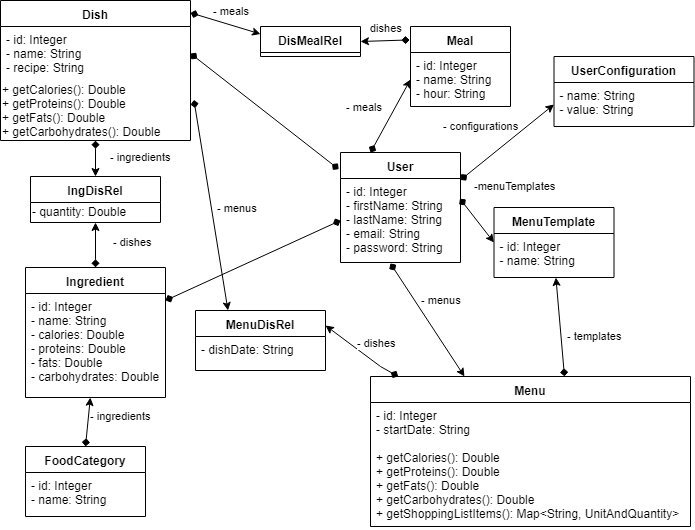

The diagram above was exported from draw.io. Its source (the exported page's mxGraphModel, read from the mxfile embedded in the PNG):
<mxGraphModel dx="1185" dy="596" grid="1" gridSize="10" guides="1" tooltips="1" connect="1" arrows="1" fold="1" page="1" pageScale="1" pageWidth="827" pageHeight="1169" math="0" shadow="0">
  <root>
    <mxCell id="0" />
    <mxCell id="1" parent="0" />
    <mxCell id="hGPphvmXhv14BGBSfQLB-1" value="Dish&#10;" style="swimlane;fontStyle=1;align=center;verticalAlign=top;childLayout=stackLayout;horizontal=1;startSize=26;horizontalStack=0;resizeParent=1;resizeParentMax=0;resizeLast=0;collapsible=1;marginBottom=0;strokeColor=#000000;" vertex="1" parent="1">
      <mxGeometry x="66" y="104" width="190" height="140" as="geometry" />
    </mxCell>
    <mxCell id="hGPphvmXhv14BGBSfQLB-2" value="- id: Integer&#10;- name: String&#10;- recipe: String" style="text;strokeColor=none;fillColor=none;align=left;verticalAlign=top;spacingLeft=4;spacingRight=4;overflow=hidden;rotatable=0;points=[[0,0.5],[1,0.5]];portConstraint=eastwest;" vertex="1" parent="hGPphvmXhv14BGBSfQLB-1">
      <mxGeometry y="26" width="190" height="54" as="geometry" />
    </mxCell>
    <mxCell id="hGPphvmXhv14BGBSfQLB-5" value="+ getCalories(): Double&lt;br&gt;+ getProteins(): Double&lt;br&gt;+ getFats(): Double&lt;br&gt;+ getCarbohydrates(): Double" style="text;html=1;resizable=0;points=[];autosize=1;align=left;verticalAlign=top;spacingTop=-4;" vertex="1" parent="hGPphvmXhv14BGBSfQLB-1">
      <mxGeometry y="80" width="190" height="60" as="geometry" />
    </mxCell>
    <mxCell id="hGPphvmXhv14BGBSfQLB-33" value="- dishes" style="edgeStyle=none;rounded=0;orthogonalLoop=1;jettySize=auto;html=1;exitX=0.5;exitY=0;exitDx=0;exitDy=0;entryX=0.5;entryY=1;entryDx=0;entryDy=0;startArrow=diamond;startFill=1;endArrow=classic;endFill=1;" edge="1" parent="1" source="hGPphvmXhv14BGBSfQLB-6" target="hGPphvmXhv14BGBSfQLB-31">
      <mxGeometry x="0.1053" y="-37" relative="1" as="geometry">
        <mxPoint as="offset" />
      </mxGeometry>
    </mxCell>
    <mxCell id="hGPphvmXhv14BGBSfQLB-6" value="Ingredient" style="swimlane;fontStyle=1;align=center;verticalAlign=top;childLayout=stackLayout;horizontal=1;startSize=26;horizontalStack=0;resizeParent=1;resizeParentMax=0;resizeLast=0;collapsible=1;marginBottom=0;strokeColor=#000000;" vertex="1" parent="1">
      <mxGeometry x="91" y="371" width="140" height="130" as="geometry" />
    </mxCell>
    <mxCell id="hGPphvmXhv14BGBSfQLB-7" value="- id: Integer&#10;- name: String&#10;- calories: Double&#10;- proteins: Double&#10;- fats: Double&#10;- carbohydrates: Double" style="text;strokeColor=none;fillColor=none;align=left;verticalAlign=top;spacingLeft=4;spacingRight=4;overflow=hidden;rotatable=0;points=[[0,0.5],[1,0.5]];portConstraint=eastwest;" vertex="1" parent="hGPphvmXhv14BGBSfQLB-6">
      <mxGeometry y="26" width="140" height="104" as="geometry" />
    </mxCell>
    <mxCell id="hGPphvmXhv14BGBSfQLB-41" value="- ingredients" style="edgeStyle=none;rounded=0;orthogonalLoop=1;jettySize=auto;html=1;exitX=0.5;exitY=0;exitDx=0;exitDy=0;startArrow=diamond;startFill=1;endArrow=classic;endFill=1;" edge="1" parent="1" source="hGPphvmXhv14BGBSfQLB-9" target="hGPphvmXhv14BGBSfQLB-7">
      <mxGeometry x="0.3527" y="-32" relative="1" as="geometry">
        <mxPoint as="offset" />
      </mxGeometry>
    </mxCell>
    <mxCell id="hGPphvmXhv14BGBSfQLB-9" value="FoodCategory&#10;" style="swimlane;fontStyle=1;align=center;verticalAlign=top;childLayout=stackLayout;horizontal=1;startSize=26;horizontalStack=0;resizeParent=1;resizeParentMax=0;resizeLast=0;collapsible=1;marginBottom=0;strokeColor=#000000;" vertex="1" parent="1">
      <mxGeometry x="91" y="550" width="120" height="70" as="geometry" />
    </mxCell>
    <mxCell id="hGPphvmXhv14BGBSfQLB-10" value="- id: Integer&#10;- name: String" style="text;strokeColor=none;fillColor=none;align=left;verticalAlign=top;spacingLeft=4;spacingRight=4;overflow=hidden;rotatable=0;points=[[0,0.5],[1,0.5]];portConstraint=eastwest;" vertex="1" parent="hGPphvmXhv14BGBSfQLB-9">
      <mxGeometry y="26" width="120" height="44" as="geometry" />
    </mxCell>
    <mxCell id="hGPphvmXhv14BGBSfQLB-12" value="Meal" style="swimlane;fontStyle=1;align=center;verticalAlign=top;childLayout=stackLayout;horizontal=1;startSize=26;horizontalStack=0;resizeParent=1;resizeParentMax=0;resizeLast=0;collapsible=1;marginBottom=0;strokeColor=#000000;" vertex="1" parent="1">
      <mxGeometry x="476" y="130" width="100" height="80" as="geometry" />
    </mxCell>
    <mxCell id="hGPphvmXhv14BGBSfQLB-13" value="- id: Integer&#10;- name: String&#10;- hour: String" style="text;strokeColor=none;fillColor=none;align=left;verticalAlign=top;spacingLeft=4;spacingRight=4;overflow=hidden;rotatable=0;points=[[0,0.5],[1,0.5]];portConstraint=eastwest;" vertex="1" parent="hGPphvmXhv14BGBSfQLB-12">
      <mxGeometry y="26" width="100" height="54" as="geometry" />
    </mxCell>
    <mxCell id="hGPphvmXhv14BGBSfQLB-14" value="Menu" style="swimlane;fontStyle=1;align=center;verticalAlign=top;childLayout=stackLayout;horizontal=1;startSize=26;horizontalStack=0;resizeParent=1;resizeParentMax=0;resizeLast=0;collapsible=1;marginBottom=0;strokeColor=#000000;" vertex="1" parent="1">
      <mxGeometry x="436" y="480" width="320" height="150" as="geometry" />
    </mxCell>
    <mxCell id="hGPphvmXhv14BGBSfQLB-15" value="- id: Integer&#10;- startDate: String&#10;&#10;+ getCalories(): Double&#10;+ getProteins(): Double&#10;+ getFats(): Double&#10;+ getCarbohydrates(): Double&#10;+ getShoppingListItems(): Map&lt;String, UnitAndQuantity&gt;" style="text;strokeColor=none;fillColor=none;align=left;verticalAlign=top;spacingLeft=4;spacingRight=4;overflow=hidden;rotatable=0;points=[[0,0.5],[1,0.5]];portConstraint=eastwest;" vertex="1" parent="hGPphvmXhv14BGBSfQLB-14">
      <mxGeometry y="26" width="320" height="124" as="geometry" />
    </mxCell>
    <mxCell id="hGPphvmXhv14BGBSfQLB-39" value="- dishes" style="edgeStyle=none;rounded=0;orthogonalLoop=1;jettySize=auto;html=1;exitX=1;exitY=0.25;exitDx=0;exitDy=0;startArrow=classic;startFill=1;endArrow=diamond;endFill=1;" edge="1" parent="1" source="hGPphvmXhv14BGBSfQLB-18" target="hGPphvmXhv14BGBSfQLB-14">
      <mxGeometry x="0.1577" y="17" relative="1" as="geometry">
        <Array as="points">
          <mxPoint x="446" y="470" />
        </Array>
        <mxPoint as="offset" />
      </mxGeometry>
    </mxCell>
    <mxCell id="hGPphvmXhv14BGBSfQLB-40" value="- menus" style="edgeStyle=none;rounded=0;orthogonalLoop=1;jettySize=auto;html=1;exitX=0.25;exitY=0;exitDx=0;exitDy=0;entryX=1.018;entryY=0.323;entryDx=0;entryDy=0;entryPerimeter=0;startArrow=classic;startFill=1;endArrow=diamond;endFill=1;" edge="1" parent="1" source="hGPphvmXhv14BGBSfQLB-18" target="hGPphvmXhv14BGBSfQLB-5">
      <mxGeometry x="-0.0732" y="-26" relative="1" as="geometry">
        <mxPoint as="offset" />
      </mxGeometry>
    </mxCell>
    <mxCell id="hGPphvmXhv14BGBSfQLB-18" value="MenuDisRel" style="swimlane;fontStyle=1;align=center;verticalAlign=top;childLayout=stackLayout;horizontal=1;startSize=26;horizontalStack=0;resizeParent=1;resizeParentMax=0;resizeLast=0;collapsible=1;marginBottom=0;strokeColor=#000000;" vertex="1" parent="1">
      <mxGeometry x="261" y="414" width="130" height="60" as="geometry" />
    </mxCell>
    <mxCell id="hGPphvmXhv14BGBSfQLB-19" value="- dishDate: String" style="text;strokeColor=none;fillColor=none;align=left;verticalAlign=top;spacingLeft=4;spacingRight=4;overflow=hidden;rotatable=0;points=[[0,0.5],[1,0.5]];portConstraint=eastwest;" vertex="1" parent="hGPphvmXhv14BGBSfQLB-18">
      <mxGeometry y="26" width="130" height="34" as="geometry" />
    </mxCell>
    <mxCell id="hGPphvmXhv14BGBSfQLB-20" value="MenuTemplate" style="swimlane;fontStyle=1;align=center;verticalAlign=top;childLayout=stackLayout;horizontal=1;startSize=26;horizontalStack=0;resizeParent=1;resizeParentMax=0;resizeLast=0;collapsible=1;marginBottom=0;strokeColor=#000000;" vertex="1" parent="1">
      <mxGeometry x="559.5" y="311" width="120" height="70" as="geometry" />
    </mxCell>
    <mxCell id="hGPphvmXhv14BGBSfQLB-21" value="- id: Integer&#10;- name: String" style="text;strokeColor=none;fillColor=none;align=left;verticalAlign=top;spacingLeft=4;spacingRight=4;overflow=hidden;rotatable=0;points=[[0,0.5],[1,0.5]];portConstraint=eastwest;" vertex="1" parent="hGPphvmXhv14BGBSfQLB-20">
      <mxGeometry y="26" width="120" height="44" as="geometry" />
    </mxCell>
    <mxCell id="hGPphvmXhv14BGBSfQLB-43" value="-menuTemplates" style="edgeStyle=none;rounded=0;orthogonalLoop=1;jettySize=auto;html=1;exitX=0.995;exitY=0.24;exitDx=0;exitDy=0;entryX=0;entryY=0.5;entryDx=0;entryDy=0;startArrow=diamond;startFill=1;endArrow=classic;endFill=1;exitPerimeter=0;" edge="1" parent="1" source="hGPphvmXhv14BGBSfQLB-23" target="hGPphvmXhv14BGBSfQLB-20">
      <mxGeometry x="-0.1385" y="51" relative="1" as="geometry">
        <mxPoint as="offset" />
      </mxGeometry>
    </mxCell>
    <mxCell id="hGPphvmXhv14BGBSfQLB-22" value="User" style="swimlane;fontStyle=1;align=center;verticalAlign=top;childLayout=stackLayout;horizontal=1;startSize=26;horizontalStack=0;resizeParent=1;resizeParentMax=0;resizeLast=0;collapsible=1;marginBottom=0;strokeColor=#000000;" vertex="1" parent="1">
      <mxGeometry x="406" y="256" width="120" height="110" as="geometry" />
    </mxCell>
    <mxCell id="hGPphvmXhv14BGBSfQLB-24" value="UserConfiguration" style="swimlane;fontStyle=1;align=center;verticalAlign=top;childLayout=stackLayout;horizontal=1;startSize=26;horizontalStack=0;resizeParent=1;resizeParentMax=0;resizeLast=0;collapsible=1;marginBottom=0;strokeColor=#000000;" vertex="1" parent="1">
      <mxGeometry x="619.5" y="160" width="140" height="70" as="geometry" />
    </mxCell>
    <mxCell id="hGPphvmXhv14BGBSfQLB-25" value="- name: String&#10;- value: String" style="text;strokeColor=none;fillColor=none;align=left;verticalAlign=top;spacingLeft=4;spacingRight=4;overflow=hidden;rotatable=0;points=[[0,0.5],[1,0.5]];portConstraint=eastwest;" vertex="1" parent="hGPphvmXhv14BGBSfQLB-24">
      <mxGeometry y="26" width="140" height="44" as="geometry" />
    </mxCell>
    <mxCell id="hGPphvmXhv14BGBSfQLB-26" value="DisMealRel" style="swimlane;fontStyle=1;align=center;verticalAlign=top;childLayout=stackLayout;horizontal=1;startSize=26;horizontalStack=0;resizeParent=1;resizeParentMax=0;resizeLast=0;collapsible=1;marginBottom=0;strokeColor=#000000;" vertex="1" parent="1">
      <mxGeometry x="326" y="130" width="100" height="30" as="geometry" />
    </mxCell>
    <mxCell id="hGPphvmXhv14BGBSfQLB-28" value="- meals" style="rounded=0;orthogonalLoop=1;jettySize=auto;html=1;exitX=1;exitY=0.088;exitDx=0;exitDy=0;entryX=0;entryY=0.25;entryDx=0;entryDy=0;endArrow=classic;endFill=1;startArrow=diamond;startFill=1;exitPerimeter=0;" edge="1" parent="1" source="hGPphvmXhv14BGBSfQLB-1" target="hGPphvmXhv14BGBSfQLB-26">
      <mxGeometry x="0.0198" y="13" relative="1" as="geometry">
        <mxPoint x="1" as="offset" />
      </mxGeometry>
    </mxCell>
    <mxCell id="hGPphvmXhv14BGBSfQLB-29" value="dishes" style="rounded=0;orthogonalLoop=1;jettySize=auto;html=1;exitX=1;exitY=0.5;exitDx=0;exitDy=0;entryX=-0.008;entryY=0.168;entryDx=0;entryDy=0;endArrow=diamond;endFill=1;startArrow=classic;startFill=1;entryPerimeter=0;" edge="1" parent="1" source="hGPphvmXhv14BGBSfQLB-26" target="hGPphvmXhv14BGBSfQLB-12">
      <mxGeometry x="0.0198" y="13" relative="1" as="geometry">
        <mxPoint x="266" y="167" as="sourcePoint" />
        <mxPoint x="369" y="161.5" as="targetPoint" />
        <mxPoint x="1" as="offset" />
      </mxGeometry>
    </mxCell>
    <mxCell id="hGPphvmXhv14BGBSfQLB-34" value="- ingredients" style="edgeStyle=none;rounded=0;orthogonalLoop=1;jettySize=auto;html=1;exitX=0.5;exitY=0;exitDx=0;exitDy=0;startArrow=classic;startFill=1;endArrow=diamond;endFill=1;" edge="1" parent="1" source="hGPphvmXhv14BGBSfQLB-31" target="hGPphvmXhv14BGBSfQLB-1">
      <mxGeometry x="0.1111" y="-45" relative="1" as="geometry">
        <mxPoint as="offset" />
      </mxGeometry>
    </mxCell>
    <mxCell id="hGPphvmXhv14BGBSfQLB-31" value="IngDisRel" style="swimlane;fontStyle=1;align=center;verticalAlign=top;childLayout=stackLayout;horizontal=1;startSize=26;horizontalStack=0;resizeParent=1;resizeParentMax=0;resizeLast=0;collapsible=1;marginBottom=0;strokeColor=#000000;" vertex="1" parent="1">
      <mxGeometry x="96" y="280" width="130" height="46" as="geometry" />
    </mxCell>
    <mxCell id="hGPphvmXhv14BGBSfQLB-35" value="- quantity: Double" style="text;html=1;resizable=0;points=[];autosize=1;align=left;verticalAlign=top;spacingTop=-4;" vertex="1" parent="hGPphvmXhv14BGBSfQLB-31">
      <mxGeometry y="26" width="130" height="20" as="geometry" />
    </mxCell>
    <mxCell id="hGPphvmXhv14BGBSfQLB-36" style="edgeStyle=none;rounded=0;orthogonalLoop=1;jettySize=auto;html=1;exitX=1;exitY=0.5;exitDx=0;exitDy=0;entryX=-0.015;entryY=0.152;entryDx=0;entryDy=0;entryPerimeter=0;startArrow=diamond;startFill=1;endArrow=diamond;endFill=1;" edge="1" parent="1" source="hGPphvmXhv14BGBSfQLB-2" target="hGPphvmXhv14BGBSfQLB-22">
      <mxGeometry relative="1" as="geometry" />
    </mxCell>
    <mxCell id="hGPphvmXhv14BGBSfQLB-37" value="- meals" style="edgeStyle=none;rounded=0;orthogonalLoop=1;jettySize=auto;html=1;exitX=0;exitY=0.5;exitDx=0;exitDy=0;entryX=0.25;entryY=0;entryDx=0;entryDy=0;startArrow=classic;startFill=1;endArrow=diamond;endFill=1;" edge="1" parent="1" source="hGPphvmXhv14BGBSfQLB-13" target="hGPphvmXhv14BGBSfQLB-22">
      <mxGeometry x="0.1" y="-27" relative="1" as="geometry">
        <mxPoint as="offset" />
      </mxGeometry>
    </mxCell>
    <mxCell id="hGPphvmXhv14BGBSfQLB-38" style="edgeStyle=none;rounded=0;orthogonalLoop=1;jettySize=auto;html=1;entryX=0;entryY=0.5;entryDx=0;entryDy=0;startArrow=diamond;startFill=1;endArrow=diamond;endFill=1;" edge="1" parent="1" source="hGPphvmXhv14BGBSfQLB-6" target="hGPphvmXhv14BGBSfQLB-23">
      <mxGeometry relative="1" as="geometry">
        <mxPoint x="266" y="167" as="sourcePoint" />
        <mxPoint x="414.20000000000005" y="282.72" as="targetPoint" />
      </mxGeometry>
    </mxCell>
    <mxCell id="hGPphvmXhv14BGBSfQLB-42" value="- menus" style="edgeStyle=none;rounded=0;orthogonalLoop=1;jettySize=auto;html=1;exitX=0.416;exitY=1.011;exitDx=0;exitDy=0;startArrow=diamond;startFill=1;endArrow=classic;endFill=1;exitPerimeter=0;" edge="1" parent="1" source="hGPphvmXhv14BGBSfQLB-23">
      <mxGeometry x="-0.1289" y="24" relative="1" as="geometry">
        <mxPoint x="530" y="480" as="targetPoint" />
        <mxPoint x="-1" as="offset" />
      </mxGeometry>
    </mxCell>
    <mxCell id="hGPphvmXhv14BGBSfQLB-23" value="- id: Integer&#10;- firstName: String&#10;- lastName: String&#10;- email: String&#10;- password: String" style="text;strokeColor=none;fillColor=none;align=left;verticalAlign=top;spacingLeft=4;spacingRight=4;overflow=hidden;rotatable=0;points=[[0,0.5],[1,0.5]];portConstraint=eastwest;" vertex="1" parent="1">
      <mxGeometry x="406" y="282" width="120" height="84" as="geometry" />
    </mxCell>
    <mxCell id="hGPphvmXhv14BGBSfQLB-45" value="- configurations" style="edgeStyle=none;rounded=0;orthogonalLoop=1;jettySize=auto;html=1;exitX=0;exitY=0.5;exitDx=0;exitDy=0;entryX=1;entryY=0.25;entryDx=0;entryDy=0;startArrow=classic;startFill=1;endArrow=diamond;endFill=1;" edge="1" parent="1" source="hGPphvmXhv14BGBSfQLB-25" target="hGPphvmXhv14BGBSfQLB-22">
      <mxGeometry x="0.1817" y="-29" relative="1" as="geometry">
        <mxPoint as="offset" />
      </mxGeometry>
    </mxCell>
    <mxCell id="hGPphvmXhv14BGBSfQLB-47" value="- templates" style="edgeStyle=none;rounded=0;orthogonalLoop=1;jettySize=auto;html=1;startArrow=diamond;startFill=1;endArrow=classic;endFill=1;" edge="1" parent="1" target="hGPphvmXhv14BGBSfQLB-21">
      <mxGeometry x="-0.2502" y="-33" relative="1" as="geometry">
        <mxPoint x="630" y="480" as="sourcePoint" />
        <mxPoint x="569.5000000000002" y="355.9999999999999" as="targetPoint" />
        <mxPoint as="offset" />
      </mxGeometry>
    </mxCell>
  </root>
</mxGraphModel>